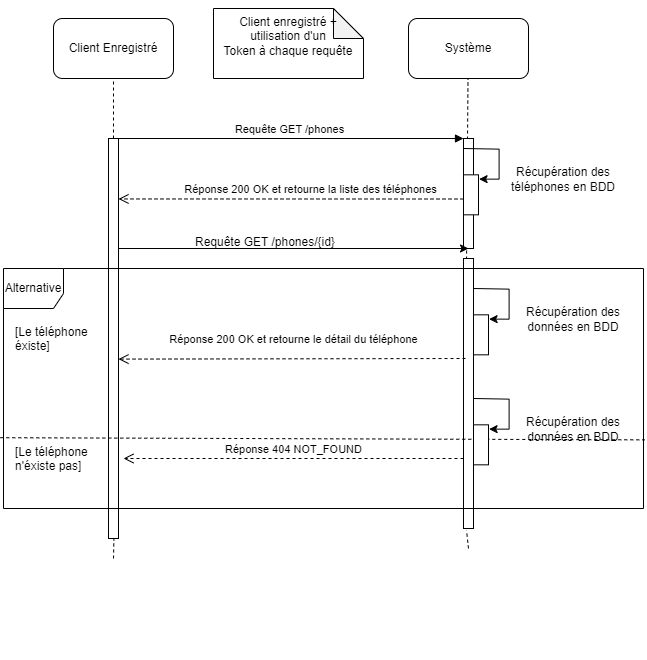

The diagram above was exported from draw.io. Its source (the exported page's mxGraphModel, read from the mxfile embedded in the PNG):
<mxGraphModel dx="1572" dy="1902" grid="1" gridSize="10" guides="1" tooltips="1" connect="1" arrows="1" fold="1" page="1" pageScale="1" pageWidth="827" pageHeight="1169" math="0" shadow="0">
  <root>
    <mxCell id="0" />
    <mxCell id="1" parent="0" />
    <mxCell id="4n4g4PSkTvIAlP1sB4HY-1" value="Client&amp;nbsp;Enregistré" style="rounded=1;whiteSpace=wrap;html=1;" vertex="1" parent="1">
      <mxGeometry x="10" y="-870" width="120" height="60" as="geometry" />
    </mxCell>
    <mxCell id="4n4g4PSkTvIAlP1sB4HY-2" value="Système" style="rounded=1;whiteSpace=wrap;html=1;" vertex="1" parent="1">
      <mxGeometry x="365" y="-870" width="120" height="60" as="geometry" />
    </mxCell>
    <mxCell id="4n4g4PSkTvIAlP1sB4HY-3" value="" style="endArrow=none;dashed=1;html=1;rounded=0;entryX=0.5;entryY=1;entryDx=0;entryDy=0;" edge="1" parent="1" target="4n4g4PSkTvIAlP1sB4HY-1">
      <mxGeometry width="50" height="50" relative="1" as="geometry">
        <mxPoint x="70" y="-750" as="sourcePoint" />
        <mxPoint x="450" y="-540" as="targetPoint" />
      </mxGeometry>
    </mxCell>
    <mxCell id="4n4g4PSkTvIAlP1sB4HY-4" value="" style="endArrow=none;dashed=1;html=1;rounded=0;entryX=0.5;entryY=1;entryDx=0;entryDy=0;exitX=0.3;exitY=0.026;exitDx=0;exitDy=0;exitPerimeter=0;" edge="1" parent="1" source="4n4g4PSkTvIAlP1sB4HY-8">
      <mxGeometry width="50" height="50" relative="1" as="geometry">
        <mxPoint x="424.5" y="-750" as="sourcePoint" />
        <mxPoint x="424.5" y="-810" as="targetPoint" />
      </mxGeometry>
    </mxCell>
    <mxCell id="4n4g4PSkTvIAlP1sB4HY-5" value="" style="html=1;points=[];perimeter=orthogonalPerimeter;" vertex="1" parent="1">
      <mxGeometry x="65" y="-750" width="10" height="400" as="geometry" />
    </mxCell>
    <mxCell id="4n4g4PSkTvIAlP1sB4HY-6" value="" style="html=1;points=[];perimeter=orthogonalPerimeter;" vertex="1" parent="1">
      <mxGeometry x="420" y="-750" width="10" height="110" as="geometry" />
    </mxCell>
    <mxCell id="4n4g4PSkTvIAlP1sB4HY-7" value="Requête GET /phones&lt;br/&gt;" style="html=1;verticalAlign=bottom;endArrow=block;entryX=0;entryY=0;rounded=0;exitX=0.5;exitY=0;exitDx=0;exitDy=0;exitPerimeter=0;" edge="1" parent="1" source="4n4g4PSkTvIAlP1sB4HY-5" target="4n4g4PSkTvIAlP1sB4HY-6">
      <mxGeometry x="0.0057" relative="1" as="geometry">
        <mxPoint x="160" y="-750" as="sourcePoint" />
        <mxPoint as="offset" />
      </mxGeometry>
    </mxCell>
    <mxCell id="4n4g4PSkTvIAlP1sB4HY-8" value="" style="html=1;points=[];perimeter=orthogonalPerimeter;" vertex="1" parent="1">
      <mxGeometry x="420" y="-630" width="10" height="270" as="geometry" />
    </mxCell>
    <mxCell id="4n4g4PSkTvIAlP1sB4HY-9" value="" style="endArrow=none;dashed=1;html=1;rounded=0;entryX=0.5;entryY=1;entryDx=0;entryDy=0;" edge="1" parent="1">
      <mxGeometry width="50" height="50" relative="1" as="geometry">
        <mxPoint x="390" y="-230" as="sourcePoint" />
        <mxPoint x="390" y="-230" as="targetPoint" />
      </mxGeometry>
    </mxCell>
    <mxCell id="4n4g4PSkTvIAlP1sB4HY-10" value="Réponse 200 OK et retourne la liste des téléphones&lt;br/&gt;" style="html=1;verticalAlign=bottom;endArrow=open;dashed=1;endSize=8;rounded=0;entryX=1.04;entryY=0.345;entryDx=0;entryDy=0;entryPerimeter=0;exitX=0;exitY=0.55;exitDx=0;exitDy=0;exitPerimeter=0;" edge="1" parent="1" source="4n4g4PSkTvIAlP1sB4HY-6">
      <mxGeometry x="-0.113" relative="1" as="geometry">
        <mxPoint x="75" y="-689.55" as="targetPoint" />
        <mxPoint as="offset" />
        <mxPoint x="360" y="-690" as="sourcePoint" />
      </mxGeometry>
    </mxCell>
    <mxCell id="4n4g4PSkTvIAlP1sB4HY-11" value="Réponse 200 OK et retourne le détail du téléphone&lt;br/&gt;" style="html=1;verticalAlign=bottom;endArrow=open;dashed=1;endSize=8;rounded=0;entryX=1.04;entryY=0.345;entryDx=0;entryDy=0;entryPerimeter=0;exitX=0.2;exitY=0.171;exitDx=0;exitDy=0;exitPerimeter=0;" edge="1" parent="1">
      <mxGeometry x="-0.0086" y="-10" relative="1" as="geometry">
        <mxPoint x="75" y="-529.4" as="targetPoint" />
        <mxPoint as="offset" />
        <mxPoint x="422" y="-530.0000000000001" as="sourcePoint" />
      </mxGeometry>
    </mxCell>
    <mxCell id="4n4g4PSkTvIAlP1sB4HY-12" value="Réponse 404 NOT_FOUND&lt;br/&gt;" style="html=1;verticalAlign=bottom;endArrow=open;dashed=1;endSize=8;rounded=0;" edge="1" parent="1">
      <mxGeometry relative="1" as="geometry">
        <mxPoint x="80" y="-430" as="targetPoint" />
        <mxPoint as="offset" />
        <mxPoint x="420" y="-430" as="sourcePoint" />
      </mxGeometry>
    </mxCell>
    <mxCell id="4n4g4PSkTvIAlP1sB4HY-13" value="" style="endArrow=none;dashed=1;html=1;rounded=0;entryX=0.54;entryY=1;entryDx=0;entryDy=0;entryPerimeter=0;" edge="1" parent="1" target="4n4g4PSkTvIAlP1sB4HY-5">
      <mxGeometry width="50" height="50" relative="1" as="geometry">
        <mxPoint x="70" y="-330" as="sourcePoint" />
        <mxPoint x="250" y="-280" as="targetPoint" />
        <Array as="points" />
      </mxGeometry>
    </mxCell>
    <mxCell id="4n4g4PSkTvIAlP1sB4HY-14" value="" style="endArrow=none;dashed=1;html=1;rounded=0;entryX=0.3;entryY=1.007;entryDx=0;entryDy=0;entryPerimeter=0;" edge="1" parent="1" target="4n4g4PSkTvIAlP1sB4HY-8">
      <mxGeometry width="50" height="50" relative="1" as="geometry">
        <mxPoint x="425" y="-340" as="sourcePoint" />
        <mxPoint x="80.40000000000009" y="-280" as="targetPoint" />
        <Array as="points" />
      </mxGeometry>
    </mxCell>
    <mxCell id="4n4g4PSkTvIAlP1sB4HY-15" value="Requête GET /phones/{id}&lt;br/&gt;" style="text;whiteSpace=wrap;html=1;" vertex="1" parent="1">
      <mxGeometry x="150" y="-660" width="340" height="40" as="geometry" />
    </mxCell>
    <mxCell id="4n4g4PSkTvIAlP1sB4HY-16" value="" style="endArrow=classic;html=1;rounded=0;entryX=0.5;entryY=1;entryDx=0;entryDy=0;entryPerimeter=0;" edge="1" parent="1">
      <mxGeometry width="50" height="50" relative="1" as="geometry">
        <mxPoint x="75" y="-640" as="sourcePoint" />
        <mxPoint x="425" y="-640" as="targetPoint" />
      </mxGeometry>
    </mxCell>
    <mxCell id="4n4g4PSkTvIAlP1sB4HY-17" value="" style="html=1;points=[];perimeter=orthogonalPerimeter;" vertex="1" parent="1">
      <mxGeometry x="430" y="-573.6800000000001" width="15" height="40" as="geometry" />
    </mxCell>
    <mxCell id="4n4g4PSkTvIAlP1sB4HY-18" value="Récupération des données en BDD&lt;br/&gt;" style="text;html=1;strokeColor=none;fillColor=none;align=center;verticalAlign=middle;whiteSpace=wrap;rounded=0;" vertex="1" parent="1">
      <mxGeometry x="470" y="-584" width="120" height="30" as="geometry" />
    </mxCell>
    <mxCell id="4n4g4PSkTvIAlP1sB4HY-19" value="" style="endArrow=classic;html=1;rounded=0;exitX=0.94;exitY=0.242;exitDx=0;exitDy=0;exitPerimeter=0;" edge="1" parent="1">
      <mxGeometry width="50" height="50" relative="1" as="geometry">
        <mxPoint x="430.0000000000001" y="-600.0000000000001" as="sourcePoint" />
        <mxPoint x="445.6" y="-569.36" as="targetPoint" />
        <Array as="points">
          <mxPoint x="465.6" y="-599.36" />
          <mxPoint x="465.6" y="-569.36" />
        </Array>
      </mxGeometry>
    </mxCell>
    <mxCell id="4n4g4PSkTvIAlP1sB4HY-20" value="Alternative" style="shape=umlFrame;whiteSpace=wrap;html=1;pointerEvents=0;width=60;height=40;" vertex="1" parent="1">
      <mxGeometry x="-40" y="-620" width="640" height="240" as="geometry" />
    </mxCell>
    <mxCell id="4n4g4PSkTvIAlP1sB4HY-21" value="" style="endArrow=none;dashed=1;html=1;rounded=0;exitX=-0.005;exitY=0.705;exitDx=0;exitDy=0;exitPerimeter=0;entryX=1.002;entryY=0.714;entryDx=0;entryDy=0;entryPerimeter=0;" edge="1" parent="1" source="4n4g4PSkTvIAlP1sB4HY-20" target="4n4g4PSkTvIAlP1sB4HY-20">
      <mxGeometry width="50" height="50" relative="1" as="geometry">
        <mxPoint x="280" y="-570" as="sourcePoint" />
        <mxPoint x="330" y="-620" as="targetPoint" />
      </mxGeometry>
    </mxCell>
    <mxCell id="4n4g4PSkTvIAlP1sB4HY-22" value="[Le téléphone n'éxiste pas]&lt;br/&gt;" style="text;whiteSpace=wrap;html=1;" vertex="1" parent="1">
      <mxGeometry x="-30" y="-450" width="90" height="40" as="geometry" />
    </mxCell>
    <mxCell id="4n4g4PSkTvIAlP1sB4HY-23" value="&#10;Client enregistré + utilisation d'un&#10;Token à chaque requête&#10;&#10;" style="shape=note;whiteSpace=wrap;html=1;backgroundOutline=1;darkOpacity=0.05;" vertex="1" parent="1">
      <mxGeometry x="170" y="-880" width="150" height="70" as="geometry" />
    </mxCell>
    <mxCell id="4n4g4PSkTvIAlP1sB4HY-24" value="[Le téléphone éxiste]" style="text;whiteSpace=wrap;html=1;" vertex="1" parent="1">
      <mxGeometry x="-30" y="-570" width="80" height="40" as="geometry" />
    </mxCell>
    <mxCell id="4n4g4PSkTvIAlP1sB4HY-25" value="" style="html=1;points=[];perimeter=orthogonalPerimeter;" vertex="1" parent="1">
      <mxGeometry x="420" y="-713.6800000000001" width="15" height="40" as="geometry" />
    </mxCell>
    <mxCell id="4n4g4PSkTvIAlP1sB4HY-26" value="Récupération des téléphones en BDD" style="text;html=1;strokeColor=none;fillColor=none;align=center;verticalAlign=middle;whiteSpace=wrap;rounded=0;" vertex="1" parent="1">
      <mxGeometry x="460" y="-724" width="120" height="30" as="geometry" />
    </mxCell>
    <mxCell id="4n4g4PSkTvIAlP1sB4HY-27" value="" style="endArrow=classic;html=1;rounded=0;exitX=0.94;exitY=0.242;exitDx=0;exitDy=0;exitPerimeter=0;" edge="1" parent="1">
      <mxGeometry width="50" height="50" relative="1" as="geometry">
        <mxPoint x="420.0000000000001" y="-740.0000000000001" as="sourcePoint" />
        <mxPoint x="435.6" y="-709.36" as="targetPoint" />
        <Array as="points">
          <mxPoint x="455.6" y="-739.36" />
          <mxPoint x="455.6" y="-709.36" />
        </Array>
      </mxGeometry>
    </mxCell>
    <mxCell id="4n4g4PSkTvIAlP1sB4HY-28" value="" style="html=1;points=[];perimeter=orthogonalPerimeter;" vertex="1" parent="1">
      <mxGeometry x="430" y="-463.68000000000006" width="15" height="40" as="geometry" />
    </mxCell>
    <mxCell id="4n4g4PSkTvIAlP1sB4HY-29" value="Récupération des données en BDD&lt;br/&gt;" style="text;html=1;strokeColor=none;fillColor=none;align=center;verticalAlign=middle;whiteSpace=wrap;rounded=0;" vertex="1" parent="1">
      <mxGeometry x="470" y="-474" width="120" height="30" as="geometry" />
    </mxCell>
    <mxCell id="4n4g4PSkTvIAlP1sB4HY-30" value="" style="endArrow=classic;html=1;rounded=0;exitX=0.94;exitY=0.242;exitDx=0;exitDy=0;exitPerimeter=0;" edge="1" parent="1">
      <mxGeometry width="50" height="50" relative="1" as="geometry">
        <mxPoint x="430.0000000000001" y="-490.0000000000001" as="sourcePoint" />
        <mxPoint x="445.6" y="-459.36" as="targetPoint" />
        <Array as="points">
          <mxPoint x="465.6" y="-489.36" />
          <mxPoint x="465.6" y="-459.36" />
        </Array>
      </mxGeometry>
    </mxCell>
  </root>
</mxGraphModel>